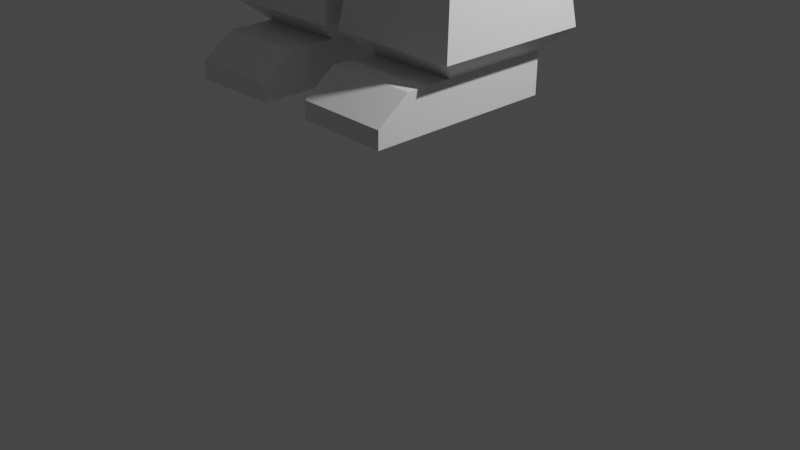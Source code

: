 # Source: Ludzik2.blend  (saved by Blender 2.92.15; exported with 4.5.12 LTS)
import bpy
from mathutils import Matrix  # noqa: F401  (used for matrix-valued properties, if any)

bpy.ops.wm.read_factory_settings(use_empty=True)
scene = bpy.context.scene
scene.name = 'Scene'

# ---- collections
col_collection = bpy.data.collections.new('Collection'); scene.collection.children.link(col_collection)

# ---- materials (node trees are filled in below, after node groups)
mat_material = bpy.data.materials.new('Material')
mat_material.alpha_threshold = 0.0
mat_material.use_transparent_shadow = False
mat_material.line_color = (0.0, 0.0, 0.0, 1.0)

# ---- material node trees
mat_material.use_nodes = True; mat_material.node_tree.nodes.clear()
_N = mat_material.node_tree.nodes; _L = mat_material.node_tree.links
n0 = _N.new('ShaderNodeOutputMaterial'); n0.name = 'Material Output'; n0.location = (300, 300)
n1 = _N.new('ShaderNodeBsdfPrincipled'); n1.name = 'Principled BSDF'; n1.location = (10, 300)
n1.distribution = 'GGX'
n1.subsurface_method = 'BURLEY'
n1.inputs[2].default_value = 0.4
n1.inputs[3].default_value = 1.45
n1.inputs[27].default_value = (0.0, 0.0, 0.0, 1.0)
n1.inputs[28].default_value = 1.0
_L.new(n1.outputs[0], n0.inputs[0])
n0.is_active_output = True

# ---- world
world_world = bpy.data.worlds.new('World'); scene.world = world_world
world_world.use_nodes = True; world_world.node_tree.nodes.clear()
_N = world_world.node_tree.nodes; _L = world_world.node_tree.links
n0 = _N.new('ShaderNodeOutputWorld'); n0.name = 'World Output'; n0.location = (300, 300)
n1 = _N.new('ShaderNodeBackground'); n1.name = 'Background'; n1.location = (10, 300)
n1.inputs[0].default_value = (0.05088, 0.05088, 0.05088, 1.0)
_L.new(n1.outputs[0], n0.inputs[0])
n0.is_active_output = True
world_world.color = (0.05088, 0.05088, 0.05088)
world_world.use_sun_shadow = False
world_world.sun_shadow_jitter_overblur = 0.0

# ---- cameras
cam_camera = bpy.data.cameras.new('Camera')
cam_camera.clip_end = 100.0
cam_camera.ortho_scale = 7.314

# ---- lights
light_light = bpy.data.lights.new('Light', 'POINT')
light_light.transmission_factor = 0.0
light_light.energy = 1000.0
light_light.shadow_soft_size = 0.1
light_light.shadow_maximum_resolution = 0.006
light_light.use_absolute_resolution = True

# ---- meshes
me_cube = bpy.data.meshes.new('Cube')
me_cube.from_pydata([(1.035, 1.0, 10.6), (1.268, 1.449, 7.041), (1.035, -1.0, 10.6), (1.268, -1.449, 7.041), (0.0, 1.14, 10.6), (0.0, 1.594, 7.041), (0.0, -1.0, 10.6), (0.0, -1.449, 7.041), (0.0, 1.0, 6.646), (0.0, -1.0, 6.646), (0.1938, 1.0, 6.646), (0.1938, -1.0, 6.646), (1.262, -0.5649, 6.449), (1.262, 0.5649, 6.449), (0.3324, -0.5649, 6.459), (0.3324, 0.5649, 6.459), (1.24, -0.5649, 4.259), (1.24, 0.5649, 4.259), (0.3106, -0.5649, 4.268), (0.3106, 0.5649, 4.268), (1.238, -0.5649, 4.08), (1.238, 0.5649, 4.08), (0.3088, -0.5649, 4.089), (0.3088, 0.5649, 4.089), (1.236, -0.5649, 3.891), (1.236, 0.5649, 3.891), (0.3069, -0.5649, 3.9), (0.3069, 0.5649, 3.9), (1.217, -0.5649, 1.923), (1.217, 0.5649, 1.923), (0.2873, -0.5649, 1.932), (0.2873, 0.5649, 1.932), (1.213, -0.5649, 1.502), (1.213, 0.5649, 1.502), (0.2831, -0.5649, 1.512), (0.2831, 0.5649, 1.512), (0.2873, -1.046, 1.932), (1.217, -1.046, 1.923), (0.2831, -1.046, 1.512), (1.213, -1.046, 1.502), (0.2873, -1.372, 1.691), (1.217, -1.372, 1.681), (0.2831, -1.372, 1.512), (1.213, -1.372, 1.502), (1.035, -1.0, 11.32), (0.0, -1.0, 11.32), (1.035, 1.0, 11.32), (0.0, 1.0, 11.32), (1.394, 0.5446, 10.66), (1.394, -0.5446, 10.66), (1.394, 0.5446, 11.26), (1.394, -0.5446, 11.26), (3.36, 0.5446, 10.66), (3.36, -0.5446, 10.66), (3.36, 0.5446, 11.26), (3.36, -0.5446, 11.26), (3.53, 0.5446, 10.66), (3.53, -0.5446, 10.66), (3.53, 0.5446, 11.26), (3.53, -0.5446, 11.26), (3.72, 0.5446, 10.66), (3.72, -0.5446, 10.66), (3.72, 0.5446, 11.26), (3.72, -0.5446, 11.26), (5.692, 0.5446, 10.66), (5.692, -0.5446, 10.66), (5.692, 0.5446, 11.26), (5.692, -0.5446, 11.26), (5.819, 0.8334, 10.5), (5.819, -0.8334, 10.5), (5.819, 0.8334, 11.42), (5.819, -0.8334, 11.42), (7.785, 0.8334, 10.5), (7.785, -0.8334, 10.5), (7.785, 0.8334, 11.42), (7.785, -0.8334, 11.42), (8.171, 0.6146, 10.62), (8.171, -0.6146, 10.62), (8.171, 0.6146, 11.3), (8.171, -0.6146, 11.3), (0.6885, -0.33, 11.69), (0.0, -0.33, 11.69), (0.6885, 0.33, 11.69), (0.0, 0.33, 11.69), (0.718, -0.2264, 11.89), (0.0, -0.2264, 11.89), (0.718, 0.2264, 11.89), (0.0, 0.2264, 11.89), (1.921, -1.38, 12.21), (0.0, -1.38, 12.21), (1.921, 1.38, 12.21), (0.0, 1.38, 12.21), (2.155, -1.585, 15.97), (0.0, -1.585, 15.97), (2.155, 1.585, 15.97), (0.0, 1.585, 15.97), (1.73, -0.886, 16.34), (0.0, -0.886, 16.34), (1.73, 0.886, 16.34), (0.0, 0.886, 16.34), (0.0, -2.011, 12.96), (0.0, 2.011, 12.96), (2.442, -2.011, 12.96), (2.442, 2.011, 12.96), (0.0, -2.011, 15.28), (2.442, -2.011, 15.28), (0.0, 2.011, 15.28), (2.442, 2.011, 15.28), (1.353, 1.971, 7.532), (0.0, -2.169, 7.532), (1.442, -1.777, 7.532), (0.0, 2.169, 7.532), (0.0, -2.022, 8.57), (1.564, 2.022, 8.57), (1.564, -2.022, 8.57), (0.0, 2.022, 8.57), (2.442, -0.3592, 13.42), (2.442, 0.3592, 13.42), (2.442, -0.3592, 14.82), (2.442, 0.3592, 14.82), (3.051, 0.3592, 14.82), (3.051, 0.3592, 13.42), (3.051, -0.3592, 13.42), (3.051, -0.3592, 14.82), (0.5924, -2.011, 13.87), (1.849, -2.011, 13.87), (0.5924, -2.011, 14.76), (1.849, -2.011, 14.76), (1.849, -2.383, 13.87), (0.5924, -2.383, 13.87), (0.5924, -2.383, 14.76), (1.849, -2.383, 14.76), (0.08483, -0.8146, 2.145), (1.425, -0.8146, 2.136), (0.08483, 0.8146, 2.145), (1.425, 0.8146, 2.136)], [], [(4, 6, 45, 47), (114, 2, 6, 112), (112, 6, 4, 115), (5, 1, 10, 8), (113, 0, 2, 114), (115, 4, 0, 113), (8, 10, 11, 9), (3, 7, 9, 11), (7, 5, 8, 9), (10, 1, 13, 15), (13, 12, 16, 17), (3, 11, 14, 12), (11, 10, 15, 14), (1, 3, 12, 13), (16, 18, 22, 20), (12, 14, 18, 16), (14, 15, 19, 18), (15, 13, 17, 19), (23, 21, 25, 27), (18, 19, 23, 22), (19, 17, 21, 23), (17, 16, 20, 21), (133, 132, 30, 28), (21, 20, 24, 25), (20, 22, 26, 24), (22, 23, 27, 26), (30, 31, 35, 34), (132, 134, 31, 30), (134, 135, 29, 31), (135, 133, 28, 29), (33, 32, 34, 35), (31, 29, 33, 35), (29, 28, 32, 33), (32, 28, 37, 39), (39, 37, 41, 43), (30, 34, 38, 36), (34, 32, 39, 38), (28, 30, 36, 37), (41, 40, 42, 43), (38, 39, 43, 42), (36, 38, 42, 40), (37, 36, 40, 41), (47, 45, 81, 83), (2, 0, 48, 49), (0, 4, 47, 46), (6, 2, 44, 45), (51, 49, 53, 55), (44, 2, 49, 51), (46, 44, 51, 50), (0, 46, 50, 48), (52, 54, 58, 56), (50, 51, 55, 54), (48, 50, 54, 52), (49, 48, 52, 53), (57, 56, 60, 61), (53, 52, 56, 57), (55, 53, 57, 59), (54, 55, 59, 58), (63, 61, 65, 67), (59, 57, 61, 63), (58, 59, 63, 62), (56, 58, 62, 60), (64, 66, 70, 68), (62, 63, 67, 66), (60, 62, 66, 64), (61, 60, 64, 65), (71, 69, 73, 75), (65, 64, 68, 69), (67, 65, 69, 71), (66, 67, 71, 70), (74, 75, 79, 78), (70, 71, 75, 74), (68, 70, 74, 72), (69, 68, 72, 73), (77, 76, 78, 79), (72, 74, 78, 76), (73, 72, 76, 77), (75, 73, 77, 79), (82, 83, 87, 86), (45, 44, 80, 81), (46, 47, 83, 82), (44, 46, 82, 80), (87, 85, 89, 91), (80, 82, 86, 84), (83, 81, 85, 87), (81, 80, 84, 85), (106, 104, 93, 95), (85, 84, 88, 89), (86, 87, 91, 90), (84, 86, 90, 88), (94, 95, 99, 98), (104, 105, 92, 93), (107, 106, 95, 94), (105, 107, 94, 92), (98, 99, 97, 96), (92, 94, 98, 96), (95, 93, 97, 99), (93, 92, 96, 97), (88, 90, 103, 102), (90, 91, 101, 103), (89, 88, 102, 100), (91, 89, 100, 101), (102, 103, 107, 105), (103, 101, 106, 107), (100, 102, 105, 104), (101, 100, 104, 106), (5, 111, 108, 1), (1, 108, 110, 3), (7, 109, 111, 5), (3, 110, 109, 7), (111, 115, 113, 108), (108, 113, 114, 110), (109, 112, 115, 111), (110, 114, 112, 109), (116, 118, 119, 117), (122, 121, 120, 123), (116, 117, 121, 122), (118, 116, 122, 123), (117, 119, 120, 121), (119, 118, 123, 120), (124, 126, 127, 125), (129, 128, 131, 130), (124, 125, 128, 129), (127, 126, 130, 131), (126, 124, 129, 130), (125, 127, 131, 128), (25, 24, 133, 135), (27, 25, 135, 134), (26, 27, 134, 132), (24, 26, 132, 133)])
_uv = me_cube.uv_layers.new(name='UVMap')
_uv.uv.foreach_set('vector', [0.625, 0.25, 0.625, 0.0, 0.625, 0.0, 0.625, 0.25, 0.4823, 0.75, 0.625, 0.75, 0.625, 1.0, 0.4823, 1.0, 0.4823, 0.0, 0.625, 0.0, 0.625, 0.25, 0.4823, 0.25, 0.375, 0.25, 0.375, 0.5, 0.375, 0.5, 0.375, 0.25, 0.4823, 0.5, 0.625, 0.5, 0.625, 0.75, 0.4823, 0.75, 0.4823, 0.25, 0.625, 0.25, 0.625, 0.5, 0.4823, 0.5, 0.125, 0.5, 0.375, 0.5, 0.375, 0.75, 0.125, 0.75, 0.375, 0.75, 0.375, 1.0, 0.375, 1.0, 0.375, 0.75, 0.375, 0.0, 0.375, 0.25, 0.375, 0.25, 0.375, 0.0, 0.375, 0.5, 0.375, 0.5, 0.375, 0.5, 0.375, 0.5, 0.375, 0.5, 0.375, 0.75, 0.375, 0.75, 0.375, 0.5, 0.375, 0.75, 0.375, 0.75, 0.375, 0.75, 0.375, 0.75, 0.375, 0.75, 0.375, 0.5, 0.375, 0.5, 0.375, 0.75, 0.375, 0.5, 0.375, 0.75, 0.375, 0.75, 0.375, 0.5, 0.375, 0.75, 0.375, 0.75, 0.375, 0.75, 0.375, 0.75, 0.375, 0.75, 0.375, 0.75, 0.375, 0.75, 0.375, 0.75, 0.375, 0.75, 0.375, 0.5, 0.375, 0.5, 0.375, 0.75, 0.375, 0.5, 0.375, 0.5, 0.375, 0.5, 0.375, 0.5, 0.375, 0.5, 0.375, 0.5, 0.375, 0.5, 0.375, 0.5, 0.375, 0.75, 0.375, 0.5, 0.375, 0.5, 0.375, 0.75, 0.375, 0.5, 0.375, 0.5, 0.375, 0.5, 0.375, 0.5, 0.375, 0.5, 0.375, 0.75, 0.375, 0.75, 0.375, 0.5, 0.375, 0.75, 0.375, 0.75, 0.375, 0.75, 0.375, 0.75, 0.375, 0.5, 0.375, 0.75, 0.375, 0.75, 0.375, 0.5, 0.375, 0.75, 0.375, 0.75, 0.375, 0.75, 0.375, 0.75, 0.375, 0.75, 0.375, 0.5, 0.375, 0.5, 0.375, 0.75, 0.375, 0.75, 0.375, 0.5, 0.375, 0.5, 0.375, 0.75, 0.375, 0.75, 0.375, 0.5, 0.375, 0.5, 0.375, 0.75, 0.375, 0.5, 0.375, 0.5, 0.375, 0.5, 0.375, 0.5, 0.375, 0.5, 0.375, 0.75, 0.375, 0.75, 0.375, 0.5, 0.375, 0.5, 0.375, 0.75, 0.375, 0.75, 0.375, 0.5, 0.375, 0.5, 0.375, 0.5, 0.375, 0.5, 0.375, 0.5, 0.375, 0.5, 0.375, 0.75, 0.375, 0.75, 0.375, 0.5, 0.375, 0.75, 0.375, 0.75, 0.375, 0.75, 0.375, 0.75, 0.375, 0.75, 0.375, 0.75, 0.375, 0.75, 0.375, 0.75, 0.375, 0.75, 0.375, 0.75, 0.375, 0.75, 0.375, 0.75, 0.375, 0.75, 0.375, 0.75, 0.375, 0.75, 0.375, 0.75, 0.375, 0.75, 0.375, 0.75, 0.375, 0.75, 0.375, 0.75, 0.375, 0.75, 0.375, 0.75, 0.375, 0.75, 0.375, 0.75, 0.375, 0.75, 0.375, 0.75, 0.375, 0.75, 0.375, 0.75, 0.375, 0.75, 0.375, 0.75, 0.375, 0.75, 0.375, 0.75, 0.375, 0.75, 0.375, 0.75, 0.375, 0.75, 0.375, 0.75, 0.625, 0.25, 0.625, 0.0, 0.625, 0.0, 0.625, 0.25, 0.625, 0.75, 0.625, 0.5, 0.625, 0.5, 0.625, 0.75, 0.625, 0.5, 0.625, 0.25, 0.625, 0.25, 0.625, 0.5, 0.625, 1.0, 0.625, 0.75, 0.625, 0.75, 0.625, 1.0, 0.625, 0.75, 0.625, 0.75, 0.625, 0.75, 0.625, 0.75, 0.625, 0.75, 0.625, 0.75, 0.625, 0.75, 0.625, 0.75, 0.625, 0.5, 0.625, 0.75, 0.625, 0.75, 0.625, 0.5, 0.625, 0.5, 0.625, 0.5, 0.625, 0.5, 0.625, 0.5, 0.625, 0.5, 0.625, 0.5, 0.625, 0.5, 0.625, 0.5, 0.625, 0.5, 0.625, 0.75, 0.625, 0.75, 0.625, 0.5, 0.625, 0.5, 0.625, 0.5, 0.625, 0.5, 0.625, 0.5, 0.625, 0.75, 0.625, 0.5, 0.625, 0.5, 0.625, 0.75, 0.625, 0.75, 0.625, 0.5, 0.625, 0.5, 0.625, 0.75, 0.625, 0.75, 0.625, 0.5, 0.625, 0.5, 0.625, 0.75, 0.625, 0.75, 0.625, 0.75, 0.625, 0.75, 0.625, 0.75, 0.625, 0.5, 0.625, 0.75, 0.625, 0.75, 0.625, 0.5, 0.625, 0.75, 0.625, 0.75, 0.625, 0.75, 0.625, 0.75, 0.625, 0.75, 0.625, 0.75, 0.625, 0.75, 0.625, 0.75, 0.625, 0.5, 0.625, 0.75, 0.625, 0.75, 0.625, 0.5, 0.625, 0.5, 0.625, 0.5, 0.625, 0.5, 0.625, 0.5, 0.625, 0.5, 0.625, 0.5, 0.625, 0.5, 0.625, 0.5, 0.625, 0.5, 0.625, 0.75, 0.625, 0.75, 0.625, 0.5, 0.625, 0.5, 0.625, 0.5, 0.625, 0.5, 0.625, 0.5, 0.625, 0.75, 0.625, 0.5, 0.625, 0.5, 0.625, 0.75, 0.625, 0.75, 0.625, 0.75, 0.625, 0.75, 0.625, 0.75, 0.625, 0.75, 0.625, 0.5, 0.625, 0.5, 0.625, 0.75, 0.625, 0.75, 0.625, 0.75, 0.625, 0.75, 0.625, 0.75, 0.625, 0.5, 0.625, 0.75, 0.625, 0.75, 0.625, 0.5, 0.625, 0.5, 0.625, 0.75, 0.625, 0.75, 0.625, 0.5, 0.625, 0.5, 0.625, 0.75, 0.625, 0.75, 0.625, 0.5, 0.625, 0.5, 0.625, 0.5, 0.625, 0.5, 0.625, 0.5, 0.625, 0.75, 0.625, 0.5, 0.625, 0.5, 0.625, 0.75, 0.625, 0.75, 0.625, 0.5, 0.625, 0.5, 0.625, 0.75, 0.625, 0.5, 0.625, 0.5, 0.625, 0.5, 0.625, 0.5, 0.625, 0.75, 0.625, 0.5, 0.625, 0.5, 0.625, 0.75, 0.625, 0.75, 0.625, 0.75, 0.625, 0.75, 0.625, 0.75, 0.625, 0.5, 0.625, 0.25, 0.625, 0.25, 0.625, 0.5, 0.625, 1.0, 0.625, 0.75, 0.625, 0.75, 0.625, 1.0, 0.625, 0.5, 0.625, 0.25, 0.625, 0.25, 0.625, 0.5, 0.625, 0.75, 0.625, 0.5, 0.625, 0.5, 0.625, 0.75, 0.625, 0.25, 0.625, 0.0, 0.625, 0.0, 0.625, 0.25, 0.625, 0.75, 0.625, 0.5, 0.625, 0.5, 0.625, 0.75, 0.625, 0.25, 0.625, 0.0, 0.625, 0.0, 0.625, 0.25, 0.625, 1.0, 0.625, 0.75, 0.625, 0.75, 0.625, 1.0, 0.625, 0.25, 0.625, 0.0, 0.625, 0.0, 0.625, 0.25, 0.625, 1.0, 0.625, 0.75, 0.625, 0.75, 0.625, 1.0, 0.625, 0.5, 0.625, 0.25, 0.625, 0.25, 0.625, 0.5, 0.625, 0.75, 0.625, 0.5, 0.625, 0.5, 0.625, 0.75, 0.625, 0.5, 0.625, 0.25, 0.625, 0.25, 0.625, 0.5, 0.625, 1.0, 0.625, 0.75, 0.625, 0.75, 0.625, 1.0, 0.625, 0.5, 0.625, 0.25, 0.625, 0.25, 0.625, 0.5, 0.625, 0.75, 0.625, 0.5, 0.625, 0.5, 0.625, 0.75, 0.625, 0.5, 0.875, 0.5, 0.875, 0.75, 0.625, 0.75, 0.625, 0.75, 0.625, 0.5, 0.625, 0.5, 0.625, 0.75, 0.625, 0.25, 0.625, 0.0, 0.625, 0.0, 0.625, 0.25, 0.625, 1.0, 0.625, 0.75, 0.625, 0.75, 0.625, 1.0, 0.625, 0.75, 0.625, 0.5, 0.625, 0.5, 0.625, 0.75, 0.625, 0.5, 0.625, 0.25, 0.625, 0.25, 0.625, 0.5, 0.625, 1.0, 0.625, 0.75, 0.625, 0.75, 0.625, 1.0, 0.625, 0.25, 0.625, 0.0, 0.625, 0.0, 0.625, 0.25, 0.625, 0.75, 0.625, 0.5, 0.625, 0.5, 0.625, 0.75, 0.625, 0.5, 0.625, 0.25, 0.625, 0.25, 0.625, 0.5, 0.625, 1.0, 0.625, 0.75, 0.625, 0.75, 0.625, 1.0, 0.625, 0.25, 0.625, 0.0, 0.625, 0.0, 0.625, 0.25, 0.375, 0.25, 0.4095, 0.25, 0.4095, 0.5, 0.375, 0.5, 0.375, 0.5, 0.4095, 0.5, 0.4095, 0.75, 0.375, 0.75, 0.375, 0.0, 0.4095, 0.0, 0.4095, 0.25, 0.375, 0.25, 0.375, 0.75, 0.4095, 0.75, 0.4095, 1.0, 0.375, 1.0, 0.4095, 0.25, 0.4823, 0.25, 0.4823, 0.5, 0.4095, 0.5, 0.4095, 0.5, 0.4823, 0.5, 0.4823, 0.75, 0.4095, 0.75, 0.4095, 0.0, 0.4823, 0.0, 0.4823, 0.25, 0.4095, 0.25, 0.4095, 0.75, 0.4823, 0.75, 0.4823, 1.0, 0.4095, 1.0, 0.625, 0.75, 0.625, 0.75, 0.625, 0.5, 0.625, 0.5, 0.625, 0.75, 0.625, 0.5, 0.625, 0.5, 0.625, 0.75, 0.625, 0.75, 0.625, 0.5, 0.625, 0.5, 0.625, 0.75, 0.625, 0.75, 0.625, 0.75, 0.625, 0.75, 0.625, 0.75, 0.625, 0.5, 0.625, 0.5, 0.625, 0.5, 0.625, 0.5, 0.625, 0.5, 0.625, 0.75, 0.625, 0.75, 0.625, 0.5, 0.625, 1.0, 0.625, 1.0, 0.625, 0.75, 0.625, 0.75, 0.625, 1.0, 0.625, 0.75, 0.625, 0.75, 0.625, 1.0, 0.625, 1.0, 0.625, 0.75, 0.625, 0.75, 0.625, 1.0, 0.625, 0.75, 0.625, 1.0, 0.625, 1.0, 0.625, 0.75, 0.625, 1.0, 0.625, 1.0, 0.625, 1.0, 0.625, 1.0, 0.625, 0.75, 0.625, 0.75, 0.625, 0.75, 0.625, 0.75, 0.375, 0.5, 0.375, 0.75, 0.375, 0.75, 0.375, 0.5, 0.375, 0.5, 0.375, 0.5, 0.375, 0.5, 0.375, 0.5, 0.375, 0.75, 0.375, 0.5, 0.375, 0.5, 0.375, 0.75, 0.375, 0.75, 0.375, 0.75, 0.375, 0.75, 0.375, 0.75])
me_cube.materials.append(mat_material)
me_cube.use_remesh_preserve_volume = False
me_cube.use_remesh_preserve_attributes = False
me_cube.use_mirror_vertex_groups = False
me_cube.update()

# ---- objects
ob_cube = bpy.data.objects.new('Cube', me_cube)
ob_light = bpy.data.objects.new('Light', light_light)
ob_camera = bpy.data.objects.new('Camera', cam_camera)

# ---- transforms, parenting, visibility, modifiers, constraints
ob_cube.location = (0.0, 0.0, 0.0)
ob_cube.lock_rotations_4d = False
ob_cube.empty_display_type = 'ARROWS'
ob_cube.lineart.crease_threshold = 0.0
_m = ob_cube.modifiers.new('Mirror', 'MIRROR')
ob_light.location = (4.076, 1.005, 5.904)
ob_light.rotation_euler = (0.6503, 0.05522, 1.866)
ob_light.lock_rotations_4d = False
ob_light.empty_display_type = 'ARROWS'
ob_light.color = (0.0, 0.0, 0.0, 0.0)
ob_light.lineart.crease_threshold = 0.0
ob_camera.location = (7.359, -6.926, 4.958)
ob_camera.rotation_euler = (1.109, 0.0, 0.8149)
ob_camera.lock_rotations_4d = False
ob_camera.empty_display_type = 'ARROWS'
ob_camera.color = (0.0, 0.0, 0.0, 0.0)
ob_camera.display_type = 'WIRE'
ob_camera.lineart.crease_threshold = 0.0

# ---- collection membership
col_collection.objects.link(ob_cube)
col_collection.objects.link(ob_light)
col_collection.objects.link(ob_camera)

# ---- scene / render settings (as saved in the file)
scene.camera = ob_camera
scene.frame_start = 1; scene.frame_end = 250; scene.frame_set(1)
scene.render.engine = 'BLENDER_EEVEE_NEXT'
scene.cycles.use_denoising = False
scene.cycles.samples = 128
scene.cycles.sampling_pattern = 'TABULATED_SOBOL'
scene.cycles.use_adaptive_sampling = False
scene.cycles.use_light_tree = False
scene.view_settings.view_transform = 'Filmic'
bpy.context.view_layer.update()
